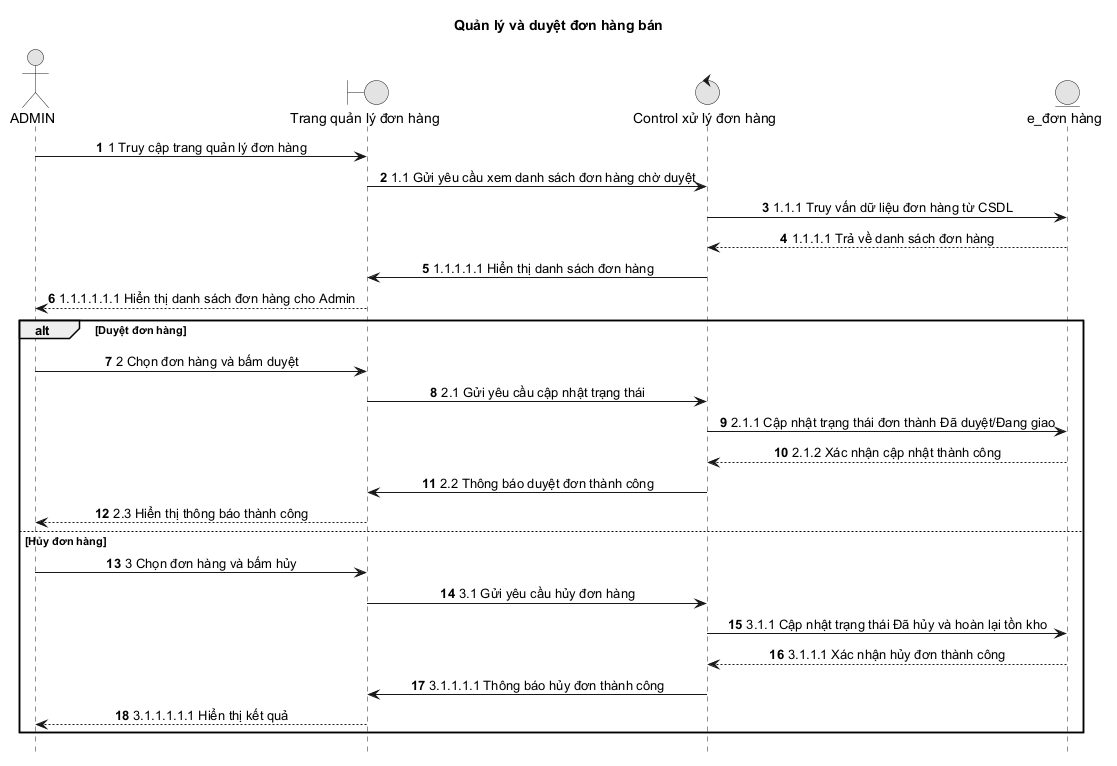

The diagram above was rendered by PlantUML. Its source (embedded in the PNG):
@startuml
title Quản lý và duyệt đơn hàng bán

autonumber
hide footbox
skinparam monochrome true
skinparam sequenceMessageAlign center
skinparam responseMessageBelowArrow true
actor ADMIN as Admin
boundary "Trang quản lý đơn hàng" as Boundary
control "Control xử lý đơn hàng" as Control
entity "e_đơn hàng" as Entity

Admin -> Boundary: 1 Truy cập trang quản lý đơn hàng
Boundary -> Control: 1.1 Gửi yêu cầu xem danh sách đơn hàng chờ duyệt
Control -> Entity: 1.1.1 Truy vấn dữ liệu đơn hàng từ CSDL
Entity --> Control: 1.1.1.1 Trả về danh sách đơn hàng
Control -> Boundary: 1.1.1.1.1 Hiển thị danh sách đơn hàng
Boundary --> Admin: 1.1.1.1.1.1 Hiển thị danh sách đơn hàng cho Admin

alt Duyệt đơn hàng
  Admin -> Boundary: 2 Chọn đơn hàng và bấm duyệt
  Boundary -> Control: 2.1 Gửi yêu cầu cập nhật trạng thái
  Control -> Entity: 2.1.1 Cập nhật trạng thái đơn thành Đã duyệt/Đang giao
  Entity --> Control: 2.1.2 Xác nhận cập nhật thành công
  Control -> Boundary: 2.2 Thông báo duyệt đơn thành công
  Boundary --> Admin: 2.3 Hiển thị thông báo thành công
else Hủy đơn hàng
  Admin -> Boundary: 3 Chọn đơn hàng và bấm hủy
  Boundary -> Control: 3.1 Gửi yêu cầu hủy đơn hàng
  Control -> Entity: 3.1.1 Cập nhật trạng thái Đã hủy và hoàn lại tồn kho
  Entity --> Control: 3.1.1.1 Xác nhận hủy đơn thành công
  Control -> Boundary: 3.1.1.1.1 Thông báo hủy đơn thành công
  Boundary --> Admin: 3.1.1.1.1.1 Hiển thị kết quả
end
@enduml